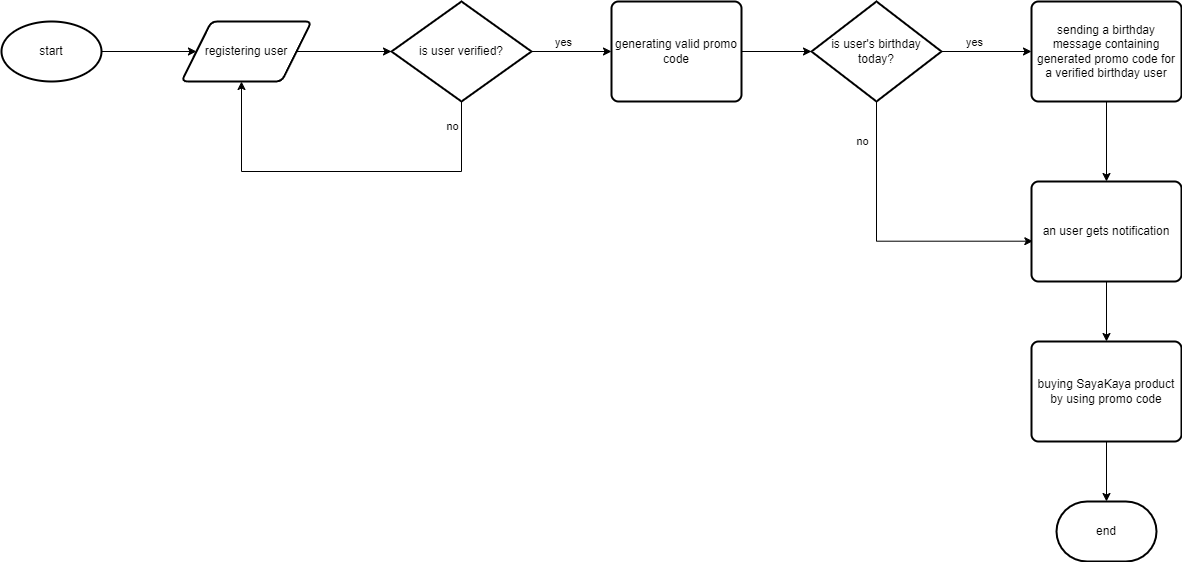

The diagram above was exported from draw.io. Its source (the exported page's mxGraphModel, read from the mxfile embedded in the PNG):
<mxGraphModel dx="735" dy="740" grid="1" gridSize="10" guides="1" tooltips="1" connect="1" arrows="1" fold="1" page="1" pageScale="1" pageWidth="850" pageHeight="1100" math="0" shadow="0">
  <root>
    <mxCell id="0" />
    <mxCell id="1" parent="0" />
    <mxCell id="FxJUqU9mqa22ckwT122u-11" value="" style="edgeStyle=orthogonalEdgeStyle;rounded=0;orthogonalLoop=1;jettySize=auto;html=1;entryX=0;entryY=0.5;entryDx=0;entryDy=0;" parent="1" source="fHdREA6G4B5gY_OCG7Iu-1" target="FxJUqU9mqa22ckwT122u-35" edge="1">
      <mxGeometry relative="1" as="geometry">
        <mxPoint x="300" y="190" as="targetPoint" />
      </mxGeometry>
    </mxCell>
    <mxCell id="fHdREA6G4B5gY_OCG7Iu-1" value="start" style="strokeWidth=2;html=1;shape=mxgraph.flowchart.start_1;whiteSpace=wrap;" parent="1" vertex="1">
      <mxGeometry x="110" y="160" width="100" height="60" as="geometry" />
    </mxCell>
    <mxCell id="FxJUqU9mqa22ckwT122u-45" value="" style="edgeStyle=orthogonalEdgeStyle;rounded=0;orthogonalLoop=1;jettySize=auto;html=1;" parent="1" source="FxJUqU9mqa22ckwT122u-24" target="FxJUqU9mqa22ckwT122u-43" edge="1">
      <mxGeometry relative="1" as="geometry" />
    </mxCell>
    <mxCell id="FxJUqU9mqa22ckwT122u-24" value="sending a birthday message containing generated promo code for a verified birthday user" style="rounded=1;whiteSpace=wrap;html=1;absoluteArcSize=1;arcSize=14;strokeWidth=2;" parent="1" vertex="1">
      <mxGeometry x="1140" y="140" width="150" height="100" as="geometry" />
    </mxCell>
    <mxCell id="FxJUqU9mqa22ckwT122u-25" value="" style="edgeStyle=orthogonalEdgeStyle;rounded=0;orthogonalLoop=1;jettySize=auto;html=1;" parent="1" source="FxJUqU9mqa22ckwT122u-26" target="FxJUqU9mqa22ckwT122u-31" edge="1">
      <mxGeometry relative="1" as="geometry" />
    </mxCell>
    <mxCell id="FxJUqU9mqa22ckwT122u-26" value="generating valid promo code" style="rounded=1;whiteSpace=wrap;html=1;absoluteArcSize=1;arcSize=14;strokeWidth=2;" parent="1" vertex="1">
      <mxGeometry x="720" y="140" width="130" height="100" as="geometry" />
    </mxCell>
    <mxCell id="FxJUqU9mqa22ckwT122u-27" value="" style="edgeStyle=orthogonalEdgeStyle;rounded=0;orthogonalLoop=1;jettySize=auto;html=1;" parent="1" source="FxJUqU9mqa22ckwT122u-31" target="FxJUqU9mqa22ckwT122u-24" edge="1">
      <mxGeometry relative="1" as="geometry" />
    </mxCell>
    <mxCell id="FxJUqU9mqa22ckwT122u-28" value="yes" style="edgeLabel;html=1;align=center;verticalAlign=middle;resizable=0;points=[];" parent="FxJUqU9mqa22ckwT122u-27" connectable="0" vertex="1">
      <mxGeometry x="-0.281" y="1" relative="1" as="geometry">
        <mxPoint y="-9" as="offset" />
      </mxGeometry>
    </mxCell>
    <mxCell id="FxJUqU9mqa22ckwT122u-29" style="edgeStyle=orthogonalEdgeStyle;rounded=0;orthogonalLoop=1;jettySize=auto;html=1;entryX=0.009;entryY=0.597;entryDx=0;entryDy=0;entryPerimeter=0;exitX=0.5;exitY=1;exitDx=0;exitDy=0;exitPerimeter=0;" parent="1" source="FxJUqU9mqa22ckwT122u-31" edge="1">
      <mxGeometry relative="1" as="geometry">
        <mxPoint x="1141.35" y="379.70000000000005" as="targetPoint" />
        <Array as="points">
          <mxPoint x="985" y="380" />
        </Array>
      </mxGeometry>
    </mxCell>
    <mxCell id="FxJUqU9mqa22ckwT122u-30" value="no" style="edgeLabel;html=1;align=center;verticalAlign=middle;resizable=0;points=[];" parent="FxJUqU9mqa22ckwT122u-29" connectable="0" vertex="1">
      <mxGeometry x="-0.7348" y="1" relative="1" as="geometry">
        <mxPoint x="-16" as="offset" />
      </mxGeometry>
    </mxCell>
    <mxCell id="FxJUqU9mqa22ckwT122u-31" value="is user's birthday today?" style="strokeWidth=2;html=1;shape=mxgraph.flowchart.decision;whiteSpace=wrap;" parent="1" vertex="1">
      <mxGeometry x="920" y="140" width="130" height="100" as="geometry" />
    </mxCell>
    <mxCell id="FxJUqU9mqa22ckwT122u-34" value="end" style="strokeWidth=2;html=1;shape=mxgraph.flowchart.terminator;whiteSpace=wrap;" parent="1" vertex="1">
      <mxGeometry x="1165" y="640" width="100" height="60" as="geometry" />
    </mxCell>
    <mxCell id="FxJUqU9mqa22ckwT122u-38" value="" style="edgeStyle=orthogonalEdgeStyle;rounded=0;orthogonalLoop=1;jettySize=auto;html=1;" parent="1" source="FxJUqU9mqa22ckwT122u-35" target="FxJUqU9mqa22ckwT122u-37" edge="1">
      <mxGeometry relative="1" as="geometry" />
    </mxCell>
    <mxCell id="FxJUqU9mqa22ckwT122u-35" value="registering user" style="shape=parallelogram;html=1;strokeWidth=2;perimeter=parallelogramPerimeter;whiteSpace=wrap;rounded=1;arcSize=12;size=0.23;" parent="1" vertex="1">
      <mxGeometry x="290" y="160" width="130" height="60" as="geometry" />
    </mxCell>
    <mxCell id="FxJUqU9mqa22ckwT122u-39" value="" style="edgeStyle=orthogonalEdgeStyle;rounded=0;orthogonalLoop=1;jettySize=auto;html=1;" parent="1" source="FxJUqU9mqa22ckwT122u-37" target="FxJUqU9mqa22ckwT122u-26" edge="1">
      <mxGeometry relative="1" as="geometry" />
    </mxCell>
    <mxCell id="FxJUqU9mqa22ckwT122u-40" value="yes" style="edgeLabel;html=1;align=center;verticalAlign=middle;resizable=0;points=[];" parent="FxJUqU9mqa22ckwT122u-39" connectable="0" vertex="1">
      <mxGeometry x="-0.225" y="-1" relative="1" as="geometry">
        <mxPoint y="-11" as="offset" />
      </mxGeometry>
    </mxCell>
    <mxCell id="FxJUqU9mqa22ckwT122u-41" style="edgeStyle=orthogonalEdgeStyle;rounded=0;orthogonalLoop=1;jettySize=auto;html=1;" parent="1" source="FxJUqU9mqa22ckwT122u-37" target="FxJUqU9mqa22ckwT122u-35" edge="1">
      <mxGeometry relative="1" as="geometry">
        <mxPoint x="390" y="330" as="targetPoint" />
        <Array as="points">
          <mxPoint x="570" y="310" />
          <mxPoint x="350" y="310" />
        </Array>
      </mxGeometry>
    </mxCell>
    <mxCell id="FxJUqU9mqa22ckwT122u-42" value="no" style="edgeLabel;html=1;align=center;verticalAlign=middle;resizable=0;points=[];" parent="FxJUqU9mqa22ckwT122u-41" connectable="0" vertex="1">
      <mxGeometry x="-0.8716" y="-1" relative="1" as="geometry">
        <mxPoint x="-9" as="offset" />
      </mxGeometry>
    </mxCell>
    <mxCell id="FxJUqU9mqa22ckwT122u-37" value="is user verified?" style="strokeWidth=2;html=1;shape=mxgraph.flowchart.decision;whiteSpace=wrap;" parent="1" vertex="1">
      <mxGeometry x="500" y="140" width="140" height="100" as="geometry" />
    </mxCell>
    <mxCell id="FxJUqU9mqa22ckwT122u-46" value="" style="edgeStyle=orthogonalEdgeStyle;rounded=0;orthogonalLoop=1;jettySize=auto;html=1;" parent="1" source="FxJUqU9mqa22ckwT122u-43" target="FxJUqU9mqa22ckwT122u-44" edge="1">
      <mxGeometry relative="1" as="geometry" />
    </mxCell>
    <mxCell id="FxJUqU9mqa22ckwT122u-43" value="an user gets notification" style="rounded=1;whiteSpace=wrap;html=1;absoluteArcSize=1;arcSize=14;strokeWidth=2;" parent="1" vertex="1">
      <mxGeometry x="1140" y="320" width="150" height="100" as="geometry" />
    </mxCell>
    <mxCell id="FxJUqU9mqa22ckwT122u-47" value="" style="edgeStyle=orthogonalEdgeStyle;rounded=0;orthogonalLoop=1;jettySize=auto;html=1;" parent="1" source="FxJUqU9mqa22ckwT122u-44" target="FxJUqU9mqa22ckwT122u-34" edge="1">
      <mxGeometry relative="1" as="geometry" />
    </mxCell>
    <mxCell id="FxJUqU9mqa22ckwT122u-44" value="buying SayaKaya product by using promo code" style="rounded=1;whiteSpace=wrap;html=1;absoluteArcSize=1;arcSize=14;strokeWidth=2;" parent="1" vertex="1">
      <mxGeometry x="1140" y="480" width="150" height="100" as="geometry" />
    </mxCell>
  </root>
</mxGraphModel>